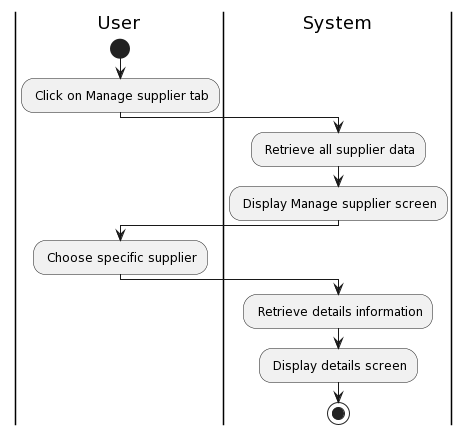

The diagram above was rendered by PlantUML. Its source (embedded in the PNG):
@startuml
|User|
start
: Click on Manage supplier tab;
|System|
: Retrieve all supplier data;
: Display Manage supplier screen;
|User|
: Choose specific supplier;
|System|
: Retrieve details information;
: Display details screen;
stop
@enduml